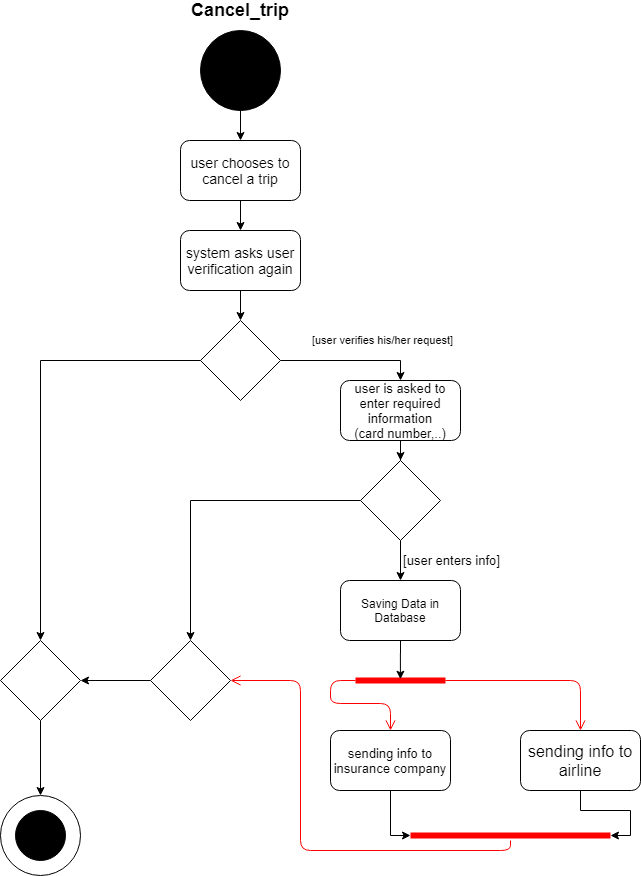

The diagram above was exported from draw.io. Its source (the exported page's mxGraphModel, read from the mxfile embedded in the PNG):
<mxGraphModel dx="1038" dy="531" grid="1" gridSize="10" guides="1" tooltips="1" connect="1" arrows="1" fold="1" page="1" pageScale="1" pageWidth="850" pageHeight="1100" math="0" shadow="0">
  <root>
    <mxCell id="0" />
    <mxCell id="1" parent="0" />
    <mxCell id="LTx0pyPXvHUvZ3ZRTgxj-8" style="edgeStyle=orthogonalEdgeStyle;rounded=0;orthogonalLoop=1;jettySize=auto;html=1;entryX=0.5;entryY=0;entryDx=0;entryDy=0;" parent="1" source="LTx0pyPXvHUvZ3ZRTgxj-4" target="LTx0pyPXvHUvZ3ZRTgxj-6" edge="1">
      <mxGeometry relative="1" as="geometry" />
    </mxCell>
    <mxCell id="LTx0pyPXvHUvZ3ZRTgxj-4" value="" style="ellipse;whiteSpace=wrap;html=1;aspect=fixed;fillColor=#000000;" parent="1" vertex="1">
      <mxGeometry x="360" y="30" width="80" height="80" as="geometry" />
    </mxCell>
    <mxCell id="LTx0pyPXvHUvZ3ZRTgxj-10" style="edgeStyle=orthogonalEdgeStyle;rounded=0;orthogonalLoop=1;jettySize=auto;html=1;" parent="1" source="LTx0pyPXvHUvZ3ZRTgxj-6" target="LTx0pyPXvHUvZ3ZRTgxj-9" edge="1">
      <mxGeometry relative="1" as="geometry" />
    </mxCell>
    <mxCell id="LTx0pyPXvHUvZ3ZRTgxj-6" value="user chooses to cancel a trip" style="rounded=1;whiteSpace=wrap;html=1;fillColor=#FFFFFF;fontSize=14;" parent="1" vertex="1">
      <mxGeometry x="340" y="140" width="120" height="60" as="geometry" />
    </mxCell>
    <mxCell id="LTx0pyPXvHUvZ3ZRTgxj-12" style="edgeStyle=orthogonalEdgeStyle;rounded=0;orthogonalLoop=1;jettySize=auto;html=1;entryX=0.5;entryY=0;entryDx=0;entryDy=0;" parent="1" source="LTx0pyPXvHUvZ3ZRTgxj-9" target="LTx0pyPXvHUvZ3ZRTgxj-11" edge="1">
      <mxGeometry relative="1" as="geometry" />
    </mxCell>
    <mxCell id="LTx0pyPXvHUvZ3ZRTgxj-9" value="system asks user verification again" style="rounded=1;whiteSpace=wrap;html=1;fillColor=#FFFFFF;fontSize=14;" parent="1" vertex="1">
      <mxGeometry x="340" y="230" width="120" height="60" as="geometry" />
    </mxCell>
    <mxCell id="LTx0pyPXvHUvZ3ZRTgxj-14" value="[user verifies his/her request]" style="edgeStyle=orthogonalEdgeStyle;rounded=0;orthogonalLoop=1;jettySize=auto;html=1;entryX=0.5;entryY=0;entryDx=0;entryDy=0;exitX=1;exitY=0.5;exitDx=0;exitDy=0;" parent="1" source="LTx0pyPXvHUvZ3ZRTgxj-11" target="LTx0pyPXvHUvZ3ZRTgxj-13" edge="1">
      <mxGeometry x="0.6" y="10" relative="1" as="geometry">
        <mxPoint x="-10" y="-10" as="offset" />
        <Array as="points">
          <mxPoint x="560" y="360" />
        </Array>
      </mxGeometry>
    </mxCell>
    <mxCell id="LTx0pyPXvHUvZ3ZRTgxj-25" style="edgeStyle=orthogonalEdgeStyle;rounded=0;orthogonalLoop=1;jettySize=auto;html=1;exitX=0;exitY=0.5;exitDx=0;exitDy=0;entryX=0.5;entryY=0;entryDx=0;entryDy=0;fontSize=13;" parent="1" source="LTx0pyPXvHUvZ3ZRTgxj-11" target="LTx0pyPXvHUvZ3ZRTgxj-24" edge="1">
      <mxGeometry relative="1" as="geometry" />
    </mxCell>
    <mxCell id="LTx0pyPXvHUvZ3ZRTgxj-11" value="" style="rhombus;whiteSpace=wrap;html=1;fillColor=#FFFFFF;" parent="1" vertex="1">
      <mxGeometry x="360" y="320" width="80" height="80" as="geometry" />
    </mxCell>
    <mxCell id="LTx0pyPXvHUvZ3ZRTgxj-16" style="edgeStyle=orthogonalEdgeStyle;rounded=0;orthogonalLoop=1;jettySize=auto;html=1;" parent="1" source="LTx0pyPXvHUvZ3ZRTgxj-13" target="LTx0pyPXvHUvZ3ZRTgxj-15" edge="1">
      <mxGeometry relative="1" as="geometry" />
    </mxCell>
    <mxCell id="LTx0pyPXvHUvZ3ZRTgxj-13" value="user is asked to enter required information&lt;br style=&quot;font-size: 13px;&quot;&gt;(card number,..)" style="rounded=1;whiteSpace=wrap;html=1;fillColor=#FFFFFF;fontSize=13;" parent="1" vertex="1">
      <mxGeometry x="500" y="380" width="120" height="60" as="geometry" />
    </mxCell>
    <mxCell id="LTx0pyPXvHUvZ3ZRTgxj-22" style="edgeStyle=orthogonalEdgeStyle;rounded=0;orthogonalLoop=1;jettySize=auto;html=1;entryX=0.5;entryY=0;entryDx=0;entryDy=0;fontSize=13;" parent="1" source="LTx0pyPXvHUvZ3ZRTgxj-15" target="LTx0pyPXvHUvZ3ZRTgxj-21" edge="1">
      <mxGeometry relative="1" as="geometry" />
    </mxCell>
    <mxCell id="BKHPMAlVWoHiK_n3SiDE-25" style="edgeStyle=orthogonalEdgeStyle;rounded=0;orthogonalLoop=1;jettySize=auto;html=1;exitX=0.5;exitY=1;exitDx=0;exitDy=0;" parent="1" source="LTx0pyPXvHUvZ3ZRTgxj-15" target="BKHPMAlVWoHiK_n3SiDE-21" edge="1">
      <mxGeometry relative="1" as="geometry" />
    </mxCell>
    <mxCell id="BKHPMAlVWoHiK_n3SiDE-26" value="&lt;span style=&quot;font-size: 13px&quot;&gt;[user enters info]&lt;/span&gt;" style="edgeLabel;html=1;align=center;verticalAlign=middle;resizable=0;points=[];" parent="BKHPMAlVWoHiK_n3SiDE-25" vertex="1" connectable="0">
      <mxGeometry x="0.2" y="2" relative="1" as="geometry">
        <mxPoint x="48" y="-4.14" as="offset" />
      </mxGeometry>
    </mxCell>
    <mxCell id="LTx0pyPXvHUvZ3ZRTgxj-15" value="" style="rhombus;whiteSpace=wrap;html=1;fillColor=#FFFFFF;" parent="1" vertex="1">
      <mxGeometry x="520" y="460" width="80" height="80" as="geometry" />
    </mxCell>
    <mxCell id="LTx0pyPXvHUvZ3ZRTgxj-54" style="edgeStyle=orthogonalEdgeStyle;rounded=0;orthogonalLoop=1;jettySize=auto;html=1;entryX=0;entryY=0.5;entryDx=0;entryDy=0;entryPerimeter=0;fontSize=13;" parent="1" source="LTx0pyPXvHUvZ3ZRTgxj-17" target="LTx0pyPXvHUvZ3ZRTgxj-43" edge="1">
      <mxGeometry relative="1" as="geometry" />
    </mxCell>
    <mxCell id="LTx0pyPXvHUvZ3ZRTgxj-17" value="sending info to insurance company" style="rounded=1;whiteSpace=wrap;html=1;fillColor=#FFFFFF;fontSize=13;" parent="1" vertex="1">
      <mxGeometry x="490" y="730" width="120" height="60" as="geometry" />
    </mxCell>
    <mxCell id="LTx0pyPXvHUvZ3ZRTgxj-53" style="edgeStyle=orthogonalEdgeStyle;rounded=0;orthogonalLoop=1;jettySize=auto;html=1;entryX=1;entryY=0.5;entryDx=0;entryDy=0;entryPerimeter=0;fontSize=13;" parent="1" source="LTx0pyPXvHUvZ3ZRTgxj-19" target="LTx0pyPXvHUvZ3ZRTgxj-43" edge="1">
      <mxGeometry relative="1" as="geometry" />
    </mxCell>
    <mxCell id="LTx0pyPXvHUvZ3ZRTgxj-19" value="&lt;font style=&quot;font-size: 16px&quot;&gt;sending info to airline&lt;/font&gt;" style="rounded=1;whiteSpace=wrap;html=1;fillColor=#FFFFFF;fontSize=13;" parent="1" vertex="1">
      <mxGeometry x="680" y="730" width="120" height="60" as="geometry" />
    </mxCell>
    <mxCell id="LTx0pyPXvHUvZ3ZRTgxj-26" style="edgeStyle=orthogonalEdgeStyle;rounded=0;orthogonalLoop=1;jettySize=auto;html=1;exitX=0;exitY=0.5;exitDx=0;exitDy=0;entryX=1;entryY=0.5;entryDx=0;entryDy=0;fontSize=13;" parent="1" source="LTx0pyPXvHUvZ3ZRTgxj-21" target="LTx0pyPXvHUvZ3ZRTgxj-24" edge="1">
      <mxGeometry relative="1" as="geometry" />
    </mxCell>
    <mxCell id="LTx0pyPXvHUvZ3ZRTgxj-21" value="" style="rhombus;whiteSpace=wrap;html=1;fillColor=#FFFFFF;fontSize=13;" parent="1" vertex="1">
      <mxGeometry x="310" y="640" width="80" height="80" as="geometry" />
    </mxCell>
    <mxCell id="LTx0pyPXvHUvZ3ZRTgxj-36" style="edgeStyle=orthogonalEdgeStyle;rounded=0;orthogonalLoop=1;jettySize=auto;html=1;entryX=0.5;entryY=0;entryDx=0;entryDy=0;fontSize=13;" parent="1" source="LTx0pyPXvHUvZ3ZRTgxj-24" target="LTx0pyPXvHUvZ3ZRTgxj-34" edge="1">
      <mxGeometry relative="1" as="geometry" />
    </mxCell>
    <mxCell id="LTx0pyPXvHUvZ3ZRTgxj-24" value="" style="rhombus;whiteSpace=wrap;html=1;fillColor=#FFFFFF;fontSize=13;" parent="1" vertex="1">
      <mxGeometry x="160" y="640" width="80" height="80" as="geometry" />
    </mxCell>
    <mxCell id="LTx0pyPXvHUvZ3ZRTgxj-34" value="" style="ellipse;whiteSpace=wrap;html=1;aspect=fixed;fillColor=#FFFFFF;fontSize=13;" parent="1" vertex="1">
      <mxGeometry x="160" y="795" width="80" height="80" as="geometry" />
    </mxCell>
    <mxCell id="LTx0pyPXvHUvZ3ZRTgxj-35" value="" style="ellipse;whiteSpace=wrap;html=1;aspect=fixed;fillColor=#000000;fontSize=13;" parent="1" vertex="1">
      <mxGeometry x="175" y="810" width="50" height="50" as="geometry" />
    </mxCell>
    <mxCell id="BKHPMAlVWoHiK_n3SiDE-5" value="" style="shape=line;html=1;strokeWidth=6;strokeColor=#ff0000;" parent="1" vertex="1">
      <mxGeometry x="515" y="675" width="90" height="10" as="geometry" />
    </mxCell>
    <mxCell id="BKHPMAlVWoHiK_n3SiDE-6" value="" style="edgeStyle=orthogonalEdgeStyle;html=1;verticalAlign=bottom;endArrow=open;endSize=8;strokeColor=#ff0000;entryX=0.5;entryY=0;entryDx=0;entryDy=0;" parent="1" source="BKHPMAlVWoHiK_n3SiDE-5" target="LTx0pyPXvHUvZ3ZRTgxj-19" edge="1">
      <mxGeometry relative="1" as="geometry">
        <mxPoint x="620" y="730" as="targetPoint" />
        <Array as="points">
          <mxPoint x="740" y="680" />
        </Array>
      </mxGeometry>
    </mxCell>
    <mxCell id="BKHPMAlVWoHiK_n3SiDE-7" value="" style="edgeStyle=orthogonalEdgeStyle;html=1;verticalAlign=bottom;endArrow=open;endSize=8;strokeColor=#ff0000;exitX=0;exitY=0.5;exitDx=0;exitDy=0;exitPerimeter=0;entryX=0.5;entryY=0;entryDx=0;entryDy=0;" parent="1" source="BKHPMAlVWoHiK_n3SiDE-5" target="LTx0pyPXvHUvZ3ZRTgxj-17" edge="1">
      <mxGeometry relative="1" as="geometry">
        <mxPoint x="550" y="720" as="targetPoint" />
        <mxPoint x="520" y="660" as="sourcePoint" />
        <Array as="points">
          <mxPoint x="490" y="680" />
          <mxPoint x="490" y="703" />
          <mxPoint x="550" y="703" />
        </Array>
      </mxGeometry>
    </mxCell>
    <mxCell id="LTx0pyPXvHUvZ3ZRTgxj-43" value="" style="shape=line;html=1;strokeWidth=6;strokeColor=#ff0000;fillColor=#000000;fontSize=13;" parent="1" vertex="1">
      <mxGeometry x="570" y="830" width="200" height="10" as="geometry" />
    </mxCell>
    <mxCell id="LTx0pyPXvHUvZ3ZRTgxj-44" value="" style="edgeStyle=orthogonalEdgeStyle;html=1;verticalAlign=bottom;endArrow=open;endSize=8;strokeColor=#ff0000;fontSize=13;" parent="1" source="LTx0pyPXvHUvZ3ZRTgxj-43" edge="1">
      <mxGeometry relative="1" as="geometry">
        <mxPoint x="390" y="680" as="targetPoint" />
        <Array as="points">
          <mxPoint x="670" y="850" />
          <mxPoint x="460" y="850" />
          <mxPoint x="460" y="680" />
        </Array>
      </mxGeometry>
    </mxCell>
    <mxCell id="BKHPMAlVWoHiK_n3SiDE-17" style="edgeStyle=orthogonalEdgeStyle;rounded=0;orthogonalLoop=1;jettySize=auto;html=1;exitX=0.5;exitY=1;exitDx=0;exitDy=0;entryX=0.499;entryY=0.372;entryDx=0;entryDy=0;entryPerimeter=0;" parent="1" target="BKHPMAlVWoHiK_n3SiDE-5" edge="1">
      <mxGeometry relative="1" as="geometry">
        <mxPoint x="560" y="630" as="sourcePoint" />
      </mxGeometry>
    </mxCell>
    <mxCell id="BKHPMAlVWoHiK_n3SiDE-21" value="&lt;span&gt;Saving Data in Database&lt;/span&gt;" style="rounded=1;whiteSpace=wrap;html=1;" parent="1" vertex="1">
      <mxGeometry x="500" y="580" width="120" height="60" as="geometry" />
    </mxCell>
    <mxCell id="RuhXN-N3hF_EvXOVc--z-1" value="&lt;font style=&quot;font-size: 18px&quot;&gt;&lt;b&gt;Cancel_trip&lt;/b&gt;&lt;/font&gt;" style="text;html=1;strokeColor=none;fillColor=none;align=center;verticalAlign=middle;whiteSpace=wrap;rounded=0;" vertex="1" parent="1">
      <mxGeometry x="380" width="40" height="20" as="geometry" />
    </mxCell>
  </root>
</mxGraphModel>